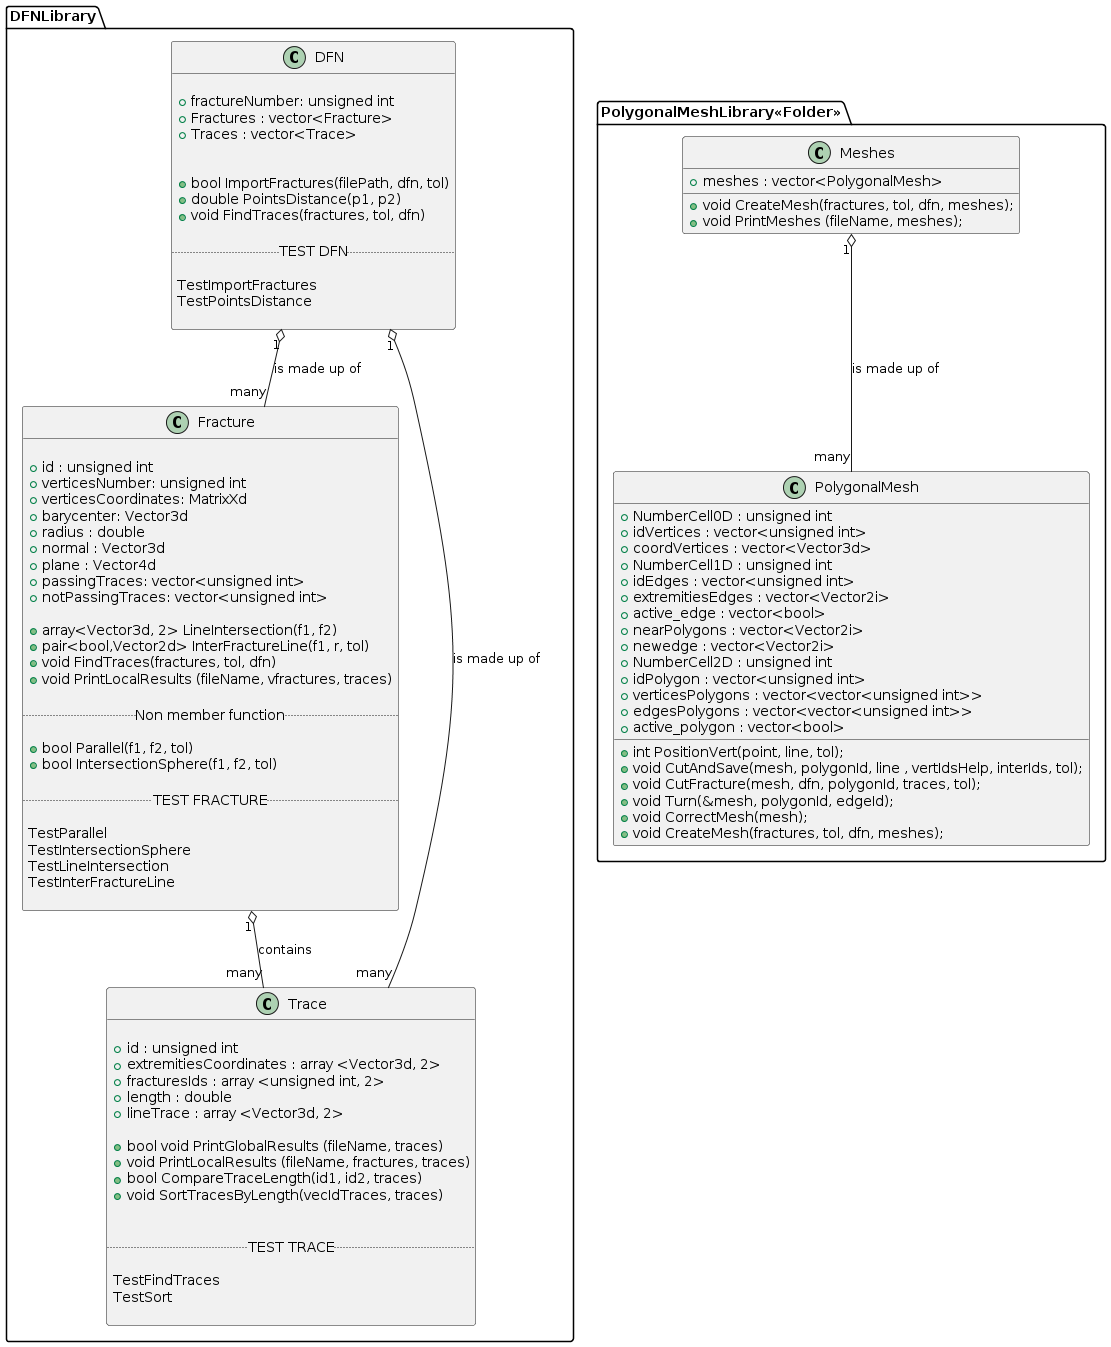

The diagram above was rendered by PlantUML. Its source (embedded in the PNG):
@startuml
package DFNLibrary <<Folder>>
{
class DFN
{

+ fractureNumber: unsigned int
+ Fractures : vector<Fracture>
+ Traces : vector<Trace>


+bool ImportFractures(filePath, dfn, tol)
+double PointsDistance(p1, p2)
+void FindTraces(fractures, tol, dfn)

..TEST DFN..

TestImportFractures
TestPointsDistance

}

class Fracture
{

+ id : unsigned int
+ verticesNumber: unsigned int
+ verticesCoordinates: MatrixXd
+ barycenter: Vector3d
+ radius : double
+ normal : Vector3d
+ plane : Vector4d
+ passingTraces: vector<unsigned int>
+ notPassingTraces: vector<unsigned int> 

+array<Vector3d, 2> LineIntersection(f1, f2)
+pair<bool,Vector2d> InterFractureLine(f1, r, tol)
+void FindTraces(fractures, tol, dfn)
+void PrintLocalResults (fileName, vfractures, traces)

..Non member function..

+bool Parallel(f1, f2, tol)
+bool IntersectionSphere(f1, f2, tol)

..TEST FRACTURE..

TestParallel
TestIntersectionSphere
TestLineIntersection
TestInterFractureLine

}

class Trace
{

+ id : unsigned int
+ extremitiesCoordinates : array <Vector3d, 2>
+ fracturesIds : array <unsigned int, 2>
+ length : double
+ lineTrace : array <Vector3d, 2>

+bool void PrintGlobalResults (fileName, traces)
+void PrintLocalResults (fileName, fractures, traces)
+bool CompareTraceLength(id1, id2, traces)
+void SortTracesByLength(vecIdTraces, traces)


..TEST TRACE..

TestFindTraces
TestSort

}

DFN "1" o-- "many" Fracture : is made up of
DFN "1" o-- "many" Trace : is made up of
Fracture "1" o-- "many" Trace : contains

}

package PolygonalMeshLibrary<<Folder>>
{

class PolygonalMesh
{

+ NumberCell0D : unsigned int
+ idVertices : vector<unsigned int>
+ coordVertices : vector<Vector3d>
+ NumberCell1D : unsigned int 
+ idEdges : vector<unsigned int>
+ extremitiesEdges : vector<Vector2i>
+ active_edge : vector<bool>
+ nearPolygons : vector<Vector2i>
+ newedge : vector<Vector2i> 
+ NumberCell2D : unsigned int
+ idPolygon : vector<unsigned int>
+ verticesPolygons : vector<vector<unsigned int>>
+ edgesPolygons : vector<vector<unsigned int>>
+ active_polygon : vector<bool> 


+int PositionVert(point, line, tol);
+void CutAndSave(mesh, polygonId, line , vertIdsHelp, interIds, tol);
+void CutFracture(mesh, dfn, polygonId, traces, tol);
+void Turn(&mesh, polygonId, edgeId);
+void CorrectMesh(mesh);
+void CreateMesh(fractures, tol, dfn, meshes);

}

class Meshes{

+ meshes : vector<PolygonalMesh> 

+ void CreateMesh(fractures, tol, dfn, meshes);
+ void PrintMeshes (fileName, meshes);

}
Meshes"1" o-- "many" PolygonalMesh: is made up of
@enduml